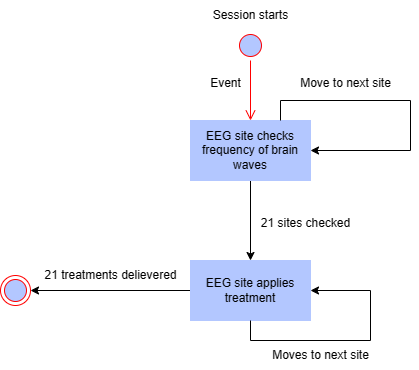

The diagram above was exported from draw.io. Its source (the exported page's mxGraphModel, read from the mxfile embedded in the PNG):
<mxGraphModel dx="1242" dy="535" grid="1" gridSize="10" guides="1" tooltips="1" connect="1" arrows="1" fold="1" page="1" pageScale="1" pageWidth="1169" pageHeight="827" math="0" shadow="0">
  <root>
    <mxCell id="0" />
    <mxCell id="1" parent="0" />
    <mxCell id="0Bf-QRKvlV5Siiji10gr-9" value="" style="edgeStyle=orthogonalEdgeStyle;rounded=0;orthogonalLoop=1;jettySize=auto;html=1;" parent="1" source="0Bf-QRKvlV5Siiji10gr-1" target="0Bf-QRKvlV5Siiji10gr-8" edge="1">
      <mxGeometry relative="1" as="geometry" />
    </mxCell>
    <mxCell id="0Bf-QRKvlV5Siiji10gr-1" value="EEG site applies treatment" style="rounded=0;whiteSpace=wrap;html=1;fillColor=#B3C7FF;strokeColor=#B3C7FF;" parent="1" vertex="1">
      <mxGeometry x="440" y="340" width="120" height="60" as="geometry" />
    </mxCell>
    <mxCell id="0Bf-QRKvlV5Siiji10gr-2" value="" style="ellipse;html=1;shape=startState;fillColor=#B3C7FF;strokeColor=#ff0000;" parent="1" vertex="1">
      <mxGeometry x="485" y="110" width="30" height="30" as="geometry" />
    </mxCell>
    <mxCell id="0Bf-QRKvlV5Siiji10gr-3" value="" style="edgeStyle=orthogonalEdgeStyle;html=1;verticalAlign=bottom;endArrow=open;endSize=8;strokeColor=#ff0000;rounded=0;fillColor=#B3C7FF;" parent="1" edge="1">
      <mxGeometry relative="1" as="geometry">
        <mxPoint x="500" y="200" as="targetPoint" />
        <mxPoint x="500" y="140" as="sourcePoint" />
      </mxGeometry>
    </mxCell>
    <mxCell id="0Bf-QRKvlV5Siiji10gr-4" value="Session starts" style="text;html=1;align=center;verticalAlign=middle;resizable=0;points=[];autosize=1;strokeColor=none;fillColor=none;" parent="1" vertex="1">
      <mxGeometry x="450" y="80" width="100" height="30" as="geometry" />
    </mxCell>
    <mxCell id="0Bf-QRKvlV5Siiji10gr-5" value="Event" style="text;html=1;align=center;verticalAlign=middle;resizable=0;points=[];autosize=1;strokeColor=none;fillColor=none;" parent="1" vertex="1">
      <mxGeometry x="450" y="148" width="50" height="30" as="geometry" />
    </mxCell>
    <mxCell id="0Bf-QRKvlV5Siiji10gr-6" style="edgeStyle=orthogonalEdgeStyle;rounded=0;orthogonalLoop=1;jettySize=auto;html=1;exitX=0.5;exitY=1;exitDx=0;exitDy=0;entryX=1;entryY=0.5;entryDx=0;entryDy=0;" parent="1" source="0Bf-QRKvlV5Siiji10gr-1" target="0Bf-QRKvlV5Siiji10gr-1" edge="1">
      <mxGeometry relative="1" as="geometry">
        <Array as="points">
          <mxPoint x="500" y="420" />
          <mxPoint x="620" y="420" />
          <mxPoint x="620" y="370" />
        </Array>
      </mxGeometry>
    </mxCell>
    <mxCell id="0Bf-QRKvlV5Siiji10gr-7" value="Moves to next site" style="text;html=1;align=center;verticalAlign=middle;resizable=0;points=[];autosize=1;strokeColor=none;fillColor=none;" parent="1" vertex="1">
      <mxGeometry x="510" y="420" width="120" height="30" as="geometry" />
    </mxCell>
    <mxCell id="0Bf-QRKvlV5Siiji10gr-8" value="" style="ellipse;html=1;shape=endState;fillColor=#B3C7FF;strokeColor=#ff0000;" parent="1" vertex="1">
      <mxGeometry x="250" y="355" width="30" height="30" as="geometry" />
    </mxCell>
    <mxCell id="0Bf-QRKvlV5Siiji10gr-11" value="21 treatments delievered" style="text;html=1;align=center;verticalAlign=middle;resizable=0;points=[];autosize=1;strokeColor=none;fillColor=none;" parent="1" vertex="1">
      <mxGeometry x="280" y="340" width="160" height="30" as="geometry" />
    </mxCell>
    <mxCell id="UDT8KiOCAbWoRCvNSlhh-2" style="edgeStyle=orthogonalEdgeStyle;rounded=0;orthogonalLoop=1;jettySize=auto;html=1;exitX=0.5;exitY=1;exitDx=0;exitDy=0;entryX=0.5;entryY=0;entryDx=0;entryDy=0;" edge="1" parent="1" source="UDT8KiOCAbWoRCvNSlhh-1" target="0Bf-QRKvlV5Siiji10gr-1">
      <mxGeometry relative="1" as="geometry" />
    </mxCell>
    <mxCell id="UDT8KiOCAbWoRCvNSlhh-1" value="EEG site checks frequency of brain waves" style="rounded=0;whiteSpace=wrap;html=1;fillColor=#B3C7FF;strokeColor=#B3C7FF;" vertex="1" parent="1">
      <mxGeometry x="440" y="200" width="120" height="60" as="geometry" />
    </mxCell>
    <mxCell id="UDT8KiOCAbWoRCvNSlhh-4" style="edgeStyle=orthogonalEdgeStyle;rounded=0;orthogonalLoop=1;jettySize=auto;html=1;exitX=0.75;exitY=0;exitDx=0;exitDy=0;entryX=1;entryY=0.5;entryDx=0;entryDy=0;" edge="1" parent="1" source="UDT8KiOCAbWoRCvNSlhh-1" target="UDT8KiOCAbWoRCvNSlhh-1">
      <mxGeometry relative="1" as="geometry">
        <Array as="points">
          <mxPoint x="530" y="180" />
          <mxPoint x="660" y="180" />
          <mxPoint x="660" y="230" />
        </Array>
      </mxGeometry>
    </mxCell>
    <mxCell id="UDT8KiOCAbWoRCvNSlhh-7" value="21 sites checked" style="text;html=1;align=center;verticalAlign=middle;resizable=0;points=[];autosize=1;strokeColor=none;fillColor=none;" vertex="1" parent="1">
      <mxGeometry x="500" y="288" width="110" height="30" as="geometry" />
    </mxCell>
    <mxCell id="UDT8KiOCAbWoRCvNSlhh-8" value="Move to next site" style="text;html=1;align=center;verticalAlign=middle;resizable=0;points=[];autosize=1;strokeColor=none;fillColor=none;" vertex="1" parent="1">
      <mxGeometry x="540" y="148" width="110" height="30" as="geometry" />
    </mxCell>
  </root>
</mxGraphModel>